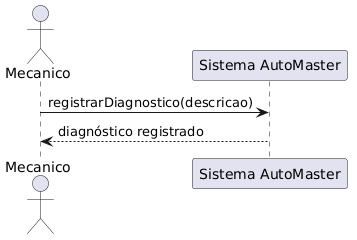

The diagram above was rendered by PlantUML. Its source (embedded in the PNG):
@startuml
actor Mecanico

participant "Sistema AutoMaster" as Sistema

Mecanico -> Sistema : registrarDiagnostico(descricao)
Sistema --> Mecanico : diagnóstico registrado
@enduml